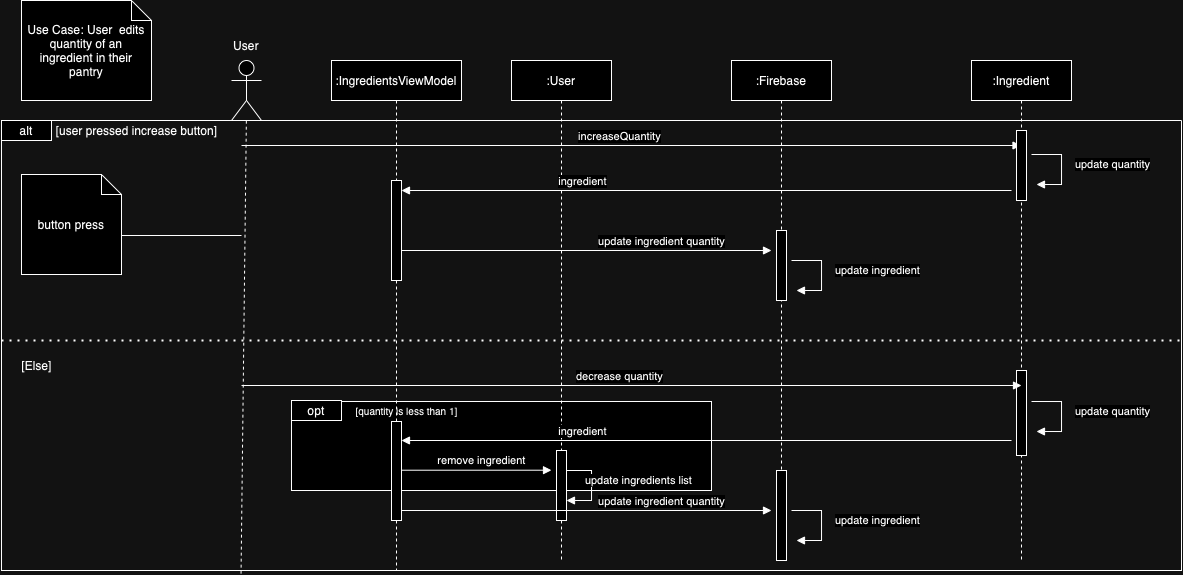

The diagram above was exported from draw.io. Its source (the exported page's mxGraphModel, read from the mxfile embedded in the PNG):
<mxGraphModel dx="1251" dy="726" grid="1" gridSize="10" guides="1" tooltips="1" connect="1" arrows="1" fold="1" page="1" pageScale="1" pageWidth="850" pageHeight="1100" math="0" shadow="0">
  <root>
    <mxCell id="0" />
    <mxCell id="1" parent="0" />
    <mxCell id="Oa52vTKA1tTyoChuakC5-62" value="" style="rounded=0;whiteSpace=wrap;html=1;" vertex="1" parent="1">
      <mxGeometry x="300" y="431" width="420" height="89" as="geometry" />
    </mxCell>
    <mxCell id="aM9ryv3xv72pqoxQDRHE-1" value=":IngredientsViewModel" style="shape=umlLifeline;perimeter=lifelinePerimeter;whiteSpace=wrap;html=1;container=0;dropTarget=0;collapsible=0;recursiveResize=0;outlineConnect=0;portConstraint=eastwest;newEdgeStyle={&quot;edgeStyle&quot;:&quot;elbowEdgeStyle&quot;,&quot;elbow&quot;:&quot;vertical&quot;,&quot;curved&quot;:0,&quot;rounded&quot;:0};" parent="1" vertex="1">
      <mxGeometry x="340" y="90" width="130" height="510" as="geometry" />
    </mxCell>
    <mxCell id="aM9ryv3xv72pqoxQDRHE-2" value="" style="html=1;points=[];perimeter=orthogonalPerimeter;outlineConnect=0;targetShapes=umlLifeline;portConstraint=eastwest;newEdgeStyle={&quot;edgeStyle&quot;:&quot;elbowEdgeStyle&quot;,&quot;elbow&quot;:&quot;vertical&quot;,&quot;curved&quot;:0,&quot;rounded&quot;:0};" parent="aM9ryv3xv72pqoxQDRHE-1" vertex="1">
      <mxGeometry x="60" y="120" width="10" height="100" as="geometry" />
    </mxCell>
    <mxCell id="aM9ryv3xv72pqoxQDRHE-5" value=":User" style="shape=umlLifeline;perimeter=lifelinePerimeter;whiteSpace=wrap;html=1;container=0;dropTarget=0;collapsible=0;recursiveResize=0;outlineConnect=0;portConstraint=eastwest;newEdgeStyle={&quot;edgeStyle&quot;:&quot;elbowEdgeStyle&quot;,&quot;elbow&quot;:&quot;vertical&quot;,&quot;curved&quot;:0,&quot;rounded&quot;:0};" parent="1" vertex="1">
      <mxGeometry x="520" y="90" width="100" height="500" as="geometry" />
    </mxCell>
    <mxCell id="Oa52vTKA1tTyoChuakC5-5" value="" style="shape=umlActor;verticalLabelPosition=bottom;verticalAlign=top;html=1;outlineConnect=0;" vertex="1" parent="1">
      <mxGeometry x="240" y="90" width="30" height="60" as="geometry" />
    </mxCell>
    <mxCell id="Oa52vTKA1tTyoChuakC5-6" value="User" style="text;html=1;align=center;verticalAlign=middle;whiteSpace=wrap;rounded=0;" vertex="1" parent="1">
      <mxGeometry x="225" y="60" width="60" height="30" as="geometry" />
    </mxCell>
    <mxCell id="Oa52vTKA1tTyoChuakC5-7" value=":Firebase" style="shape=umlLifeline;perimeter=lifelinePerimeter;whiteSpace=wrap;html=1;container=0;dropTarget=0;collapsible=0;recursiveResize=0;outlineConnect=0;portConstraint=eastwest;newEdgeStyle={&quot;edgeStyle&quot;:&quot;elbowEdgeStyle&quot;,&quot;elbow&quot;:&quot;vertical&quot;,&quot;curved&quot;:0,&quot;rounded&quot;:0};" vertex="1" parent="1">
      <mxGeometry x="740" y="90" width="100" height="470" as="geometry" />
    </mxCell>
    <mxCell id="Oa52vTKA1tTyoChuakC5-29" value="" style="html=1;points=[];perimeter=orthogonalPerimeter;outlineConnect=0;targetShapes=umlLifeline;portConstraint=eastwest;newEdgeStyle={&quot;edgeStyle&quot;:&quot;elbowEdgeStyle&quot;,&quot;elbow&quot;:&quot;vertical&quot;,&quot;curved&quot;:0,&quot;rounded&quot;:0};" vertex="1" parent="Oa52vTKA1tTyoChuakC5-7">
      <mxGeometry x="45" y="170" width="10" height="70" as="geometry" />
    </mxCell>
    <mxCell id="Oa52vTKA1tTyoChuakC5-17" value="" style="endArrow=none;html=1;rounded=0;" edge="1" parent="1">
      <mxGeometry width="50" height="50" relative="1" as="geometry">
        <mxPoint x="130" y="265" as="sourcePoint" />
        <mxPoint x="250" y="265" as="targetPoint" />
      </mxGeometry>
    </mxCell>
    <mxCell id="Oa52vTKA1tTyoChuakC5-18" value="" style="endArrow=none;dashed=1;html=1;rounded=0;exitX=0.203;exitY=1.007;exitDx=0;exitDy=0;exitPerimeter=0;" edge="1" parent="1" source="Oa52vTKA1tTyoChuakC5-43">
      <mxGeometry width="50" height="50" relative="1" as="geometry">
        <mxPoint x="250" y="570" as="sourcePoint" />
        <mxPoint x="254.86" y="150" as="targetPoint" />
      </mxGeometry>
    </mxCell>
    <mxCell id="Oa52vTKA1tTyoChuakC5-41" value="Use Case: User &amp;nbsp;edits quantity of an ingredient in their pantry" style="shape=note;size=20;whiteSpace=wrap;html=1;" vertex="1" parent="1">
      <mxGeometry x="30" y="30" width="130" height="100" as="geometry" />
    </mxCell>
    <mxCell id="Oa52vTKA1tTyoChuakC5-43" value="" style="swimlane;startSize=0;movable=1;resizable=1;rotatable=1;deletable=1;editable=1;locked=0;connectable=1;" vertex="1" parent="1">
      <mxGeometry x="10" y="150" width="1180" height="450" as="geometry">
        <mxRectangle x="25" y="176" width="50" height="40" as="alternateBounds" />
      </mxGeometry>
    </mxCell>
    <mxCell id="Oa52vTKA1tTyoChuakC5-47" value="alt" style="whiteSpace=wrap;html=1;align=center;" vertex="1" parent="Oa52vTKA1tTyoChuakC5-43">
      <mxGeometry width="50" height="20" as="geometry" />
    </mxCell>
    <mxCell id="Oa52vTKA1tTyoChuakC5-40" value="button press" style="shape=note;size=20;whiteSpace=wrap;html=1;" vertex="1" parent="Oa52vTKA1tTyoChuakC5-43">
      <mxGeometry x="20" y="54" width="100" height="100" as="geometry" />
    </mxCell>
    <mxCell id="Oa52vTKA1tTyoChuakC5-49" value="[user pressed increase button]" style="text;html=1;align=center;verticalAlign=middle;resizable=1;points=[];autosize=1;strokeColor=none;fillColor=none;movable=1;rotatable=1;deletable=1;editable=1;locked=0;connectable=1;" vertex="1" parent="Oa52vTKA1tTyoChuakC5-43">
      <mxGeometry y="-5" width="270" height="30" as="geometry" />
    </mxCell>
    <mxCell id="Oa52vTKA1tTyoChuakC5-57" value="increaseQuantity" style="html=1;verticalAlign=bottom;endArrow=block;curved=0;rounded=0;" edge="1" parent="Oa52vTKA1tTyoChuakC5-43" target="Oa52vTKA1tTyoChuakC5-53">
      <mxGeometry x="-0.0311" width="80" relative="1" as="geometry">
        <mxPoint x="240" y="25" as="sourcePoint" />
        <mxPoint x="620" y="25" as="targetPoint" />
        <mxPoint as="offset" />
      </mxGeometry>
    </mxCell>
    <mxCell id="Oa52vTKA1tTyoChuakC5-77" value="update ingredient" style="html=1;align=left;spacingLeft=2;endArrow=block;rounded=0;edgeStyle=orthogonalEdgeStyle;curved=0;rounded=0;" edge="1" parent="Oa52vTKA1tTyoChuakC5-43">
      <mxGeometry x="-0.0588" y="10" relative="1" as="geometry">
        <mxPoint x="790" y="140" as="sourcePoint" />
        <Array as="points">
          <mxPoint x="820" y="170" />
        </Array>
        <mxPoint x="795" y="170" as="targetPoint" />
        <mxPoint as="offset" />
      </mxGeometry>
    </mxCell>
    <mxCell id="Oa52vTKA1tTyoChuakC5-79" value="update ingredients list" style="html=1;align=left;spacingLeft=2;endArrow=block;rounded=0;edgeStyle=orthogonalEdgeStyle;curved=0;rounded=0;" edge="1" parent="Oa52vTKA1tTyoChuakC5-43">
      <mxGeometry x="-0.0588" y="-10" relative="1" as="geometry">
        <mxPoint x="560" y="350" as="sourcePoint" />
        <Array as="points">
          <mxPoint x="590" y="380" />
        </Array>
        <mxPoint x="565" y="380" as="targetPoint" />
        <mxPoint as="offset" />
      </mxGeometry>
    </mxCell>
    <mxCell id="Oa52vTKA1tTyoChuakC5-80" value="update ingredient" style="html=1;align=left;spacingLeft=2;endArrow=block;rounded=0;edgeStyle=orthogonalEdgeStyle;curved=0;rounded=0;" edge="1" parent="Oa52vTKA1tTyoChuakC5-43">
      <mxGeometry x="-0.0588" y="10" relative="1" as="geometry">
        <mxPoint x="790" y="390" as="sourcePoint" />
        <Array as="points">
          <mxPoint x="820" y="420" />
        </Array>
        <mxPoint x="795" y="420" as="targetPoint" />
        <mxPoint as="offset" />
      </mxGeometry>
    </mxCell>
    <mxCell id="Oa52vTKA1tTyoChuakC5-51" value="" style="endArrow=none;dashed=1;html=1;dashPattern=1 3;strokeWidth=2;rounded=0;" edge="1" parent="1">
      <mxGeometry width="50" height="50" relative="1" as="geometry">
        <mxPoint x="10" y="370" as="sourcePoint" />
        <mxPoint x="1190" y="370" as="targetPoint" />
      </mxGeometry>
    </mxCell>
    <mxCell id="Oa52vTKA1tTyoChuakC5-52" value="[Else]" style="text;html=1;align=center;verticalAlign=middle;resizable=0;points=[];autosize=1;strokeColor=none;fillColor=none;" vertex="1" parent="1">
      <mxGeometry x="10" y="380" width="70" height="30" as="geometry" />
    </mxCell>
    <mxCell id="Oa52vTKA1tTyoChuakC5-53" value=":Ingredient" style="shape=umlLifeline;perimeter=lifelinePerimeter;whiteSpace=wrap;html=1;container=0;dropTarget=0;collapsible=0;recursiveResize=0;outlineConnect=0;portConstraint=eastwest;newEdgeStyle={&quot;edgeStyle&quot;:&quot;elbowEdgeStyle&quot;,&quot;elbow&quot;:&quot;vertical&quot;,&quot;curved&quot;:0,&quot;rounded&quot;:0};" vertex="1" parent="1">
      <mxGeometry x="980" y="90" width="100" height="500" as="geometry" />
    </mxCell>
    <mxCell id="Oa52vTKA1tTyoChuakC5-54" value="" style="html=1;points=[];perimeter=orthogonalPerimeter;outlineConnect=0;targetShapes=umlLifeline;portConstraint=eastwest;newEdgeStyle={&quot;edgeStyle&quot;:&quot;elbowEdgeStyle&quot;,&quot;elbow&quot;:&quot;vertical&quot;,&quot;curved&quot;:0,&quot;rounded&quot;:0};" vertex="1" parent="Oa52vTKA1tTyoChuakC5-53">
      <mxGeometry x="45" y="70" width="10" height="70" as="geometry" />
    </mxCell>
    <mxCell id="Oa52vTKA1tTyoChuakC5-68" value="" style="html=1;points=[];perimeter=orthogonalPerimeter;outlineConnect=0;targetShapes=umlLifeline;portConstraint=eastwest;newEdgeStyle={&quot;edgeStyle&quot;:&quot;elbowEdgeStyle&quot;,&quot;elbow&quot;:&quot;vertical&quot;,&quot;curved&quot;:0,&quot;rounded&quot;:0};" vertex="1" parent="Oa52vTKA1tTyoChuakC5-53">
      <mxGeometry x="45" y="310" width="10" height="85" as="geometry" />
    </mxCell>
    <mxCell id="Oa52vTKA1tTyoChuakC5-56" value="update quantity" style="html=1;align=left;spacingLeft=2;endArrow=block;rounded=0;edgeStyle=orthogonalEdgeStyle;curved=0;rounded=0;" edge="1" parent="1">
      <mxGeometry x="-0.0588" y="10" relative="1" as="geometry">
        <mxPoint x="1040" y="184" as="sourcePoint" />
        <Array as="points">
          <mxPoint x="1070" y="214" />
        </Array>
        <mxPoint x="1045" y="214" as="targetPoint" />
        <mxPoint as="offset" />
      </mxGeometry>
    </mxCell>
    <mxCell id="Oa52vTKA1tTyoChuakC5-59" value="update ingredient quantity" style="html=1;verticalAlign=bottom;endArrow=block;curved=0;rounded=0;" edge="1" parent="1">
      <mxGeometry x="0.4054" width="80" relative="1" as="geometry">
        <mxPoint x="410" y="280" as="sourcePoint" />
        <mxPoint x="780" y="280" as="targetPoint" />
        <mxPoint as="offset" />
      </mxGeometry>
    </mxCell>
    <mxCell id="Oa52vTKA1tTyoChuakC5-60" value="ingredient" style="html=1;verticalAlign=bottom;endArrow=block;curved=0;rounded=0;" edge="1" parent="1">
      <mxGeometry x="0.4052" width="80" relative="1" as="geometry">
        <mxPoint x="1020" y="220" as="sourcePoint" />
        <mxPoint x="410" y="220" as="targetPoint" />
        <mxPoint as="offset" />
      </mxGeometry>
    </mxCell>
    <mxCell id="Oa52vTKA1tTyoChuakC5-64" value="opt" style="rounded=0;whiteSpace=wrap;html=1;" vertex="1" parent="1">
      <mxGeometry x="300" y="430" width="50" height="20" as="geometry" />
    </mxCell>
    <mxCell id="Oa52vTKA1tTyoChuakC5-65" value="&lt;font style=&quot;font-size: 10px;&quot;&gt;[quantity is less than 1]&lt;/font&gt;" style="text;html=1;align=center;verticalAlign=middle;resizable=0;points=[];autosize=1;strokeColor=none;fillColor=none;" vertex="1" parent="1">
      <mxGeometry x="310" y="425" width="210" height="30" as="geometry" />
    </mxCell>
    <mxCell id="Oa52vTKA1tTyoChuakC5-66" value="remove ingredient" style="html=1;verticalAlign=bottom;endArrow=block;curved=0;rounded=0;" edge="1" parent="1">
      <mxGeometry x="0.0667" y="1" width="80" relative="1" as="geometry">
        <mxPoint x="410" y="499.71" as="sourcePoint" />
        <mxPoint x="560" y="499.71" as="targetPoint" />
        <mxPoint as="offset" />
      </mxGeometry>
    </mxCell>
    <mxCell id="Oa52vTKA1tTyoChuakC5-69" value="update quantity" style="html=1;align=left;spacingLeft=2;endArrow=block;rounded=0;edgeStyle=orthogonalEdgeStyle;curved=0;rounded=0;" edge="1" parent="1">
      <mxGeometry x="-0.0588" y="10" relative="1" as="geometry">
        <mxPoint x="1040" y="431" as="sourcePoint" />
        <Array as="points">
          <mxPoint x="1070" y="461" />
        </Array>
        <mxPoint x="1045" y="461" as="targetPoint" />
        <mxPoint as="offset" />
      </mxGeometry>
    </mxCell>
    <mxCell id="Oa52vTKA1tTyoChuakC5-70" value="decrease quantity" style="html=1;verticalAlign=bottom;endArrow=block;curved=0;rounded=0;" edge="1" parent="1">
      <mxGeometry x="-0.0311" width="80" relative="1" as="geometry">
        <mxPoint x="250" y="415" as="sourcePoint" />
        <mxPoint x="1030" y="415" as="targetPoint" />
        <mxPoint as="offset" />
      </mxGeometry>
    </mxCell>
    <mxCell id="Oa52vTKA1tTyoChuakC5-72" value="ingredient" style="html=1;verticalAlign=bottom;endArrow=block;curved=0;rounded=0;" edge="1" parent="1">
      <mxGeometry x="0.4052" width="80" relative="1" as="geometry">
        <mxPoint x="1020" y="470" as="sourcePoint" />
        <mxPoint x="410" y="470" as="targetPoint" />
        <mxPoint as="offset" />
      </mxGeometry>
    </mxCell>
    <mxCell id="Oa52vTKA1tTyoChuakC5-73" value="" style="html=1;points=[];perimeter=orthogonalPerimeter;outlineConnect=0;targetShapes=umlLifeline;portConstraint=eastwest;newEdgeStyle={&quot;edgeStyle&quot;:&quot;elbowEdgeStyle&quot;,&quot;elbow&quot;:&quot;vertical&quot;,&quot;curved&quot;:0,&quot;rounded&quot;:0};" vertex="1" parent="1">
      <mxGeometry x="785" y="500" width="10" height="90" as="geometry" />
    </mxCell>
    <mxCell id="Oa52vTKA1tTyoChuakC5-74" value="" style="html=1;points=[];perimeter=orthogonalPerimeter;outlineConnect=0;targetShapes=umlLifeline;portConstraint=eastwest;newEdgeStyle={&quot;edgeStyle&quot;:&quot;elbowEdgeStyle&quot;,&quot;elbow&quot;:&quot;vertical&quot;,&quot;curved&quot;:0,&quot;rounded&quot;:0};" vertex="1" parent="1">
      <mxGeometry x="400" y="451" width="10" height="99" as="geometry" />
    </mxCell>
    <mxCell id="Oa52vTKA1tTyoChuakC5-75" value="" style="html=1;points=[];perimeter=orthogonalPerimeter;outlineConnect=0;targetShapes=umlLifeline;portConstraint=eastwest;newEdgeStyle={&quot;edgeStyle&quot;:&quot;elbowEdgeStyle&quot;,&quot;elbow&quot;:&quot;vertical&quot;,&quot;curved&quot;:0,&quot;rounded&quot;:0};" vertex="1" parent="1">
      <mxGeometry x="565" y="480" width="10" height="70" as="geometry" />
    </mxCell>
    <mxCell id="Oa52vTKA1tTyoChuakC5-76" value="update ingredient quantity" style="html=1;verticalAlign=bottom;endArrow=block;curved=0;rounded=0;" edge="1" parent="1">
      <mxGeometry x="0.4054" width="80" relative="1" as="geometry">
        <mxPoint x="410" y="540" as="sourcePoint" />
        <mxPoint x="780" y="540" as="targetPoint" />
        <mxPoint as="offset" />
      </mxGeometry>
    </mxCell>
  </root>
</mxGraphModel>